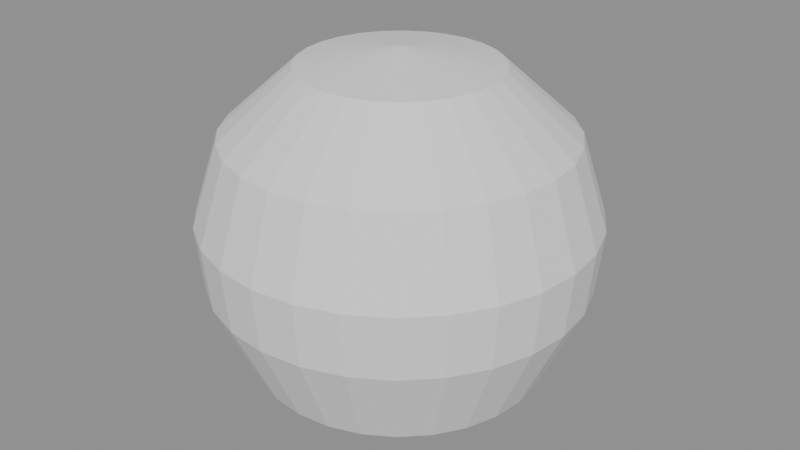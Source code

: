 # Source: orb.blend  (saved by Blender 5.3.31; exported with 4.5.12 LTS)
import bpy
from mathutils import Matrix  # noqa: F401  (used for matrix-valued properties, if any)

bpy.ops.wm.read_factory_settings(use_empty=True)
scene = bpy.context.scene
scene.name = 'Scene'

# ---- meshes
me_orb = bpy.data.meshes.new('orb')
me_orb.from_pydata([(0.0, 0.0, 0.0), (0.0, 0.0, 0.0), (0.0, 0.0, 0.0), (0.0, 0.0, 0.0), (0.0, 0.0, 0.0), (0.0, 0.0, 0.0), (0.0, 0.0, 0.0), (0.0, 0.0, 0.0), (0.0, 0.0, 0.0), (0.0, 0.0, 0.0), (0.0, 0.0, 0.0), (0.0, 0.0, 0.0), (0.0, 0.0, 0.0), (0.0, 0.0, 0.0), (0.0, 0.0, 0.0), (0.0, 0.0, 0.0), (0.0, 0.0, 0.0), (0.0, 0.0, 0.0), (0.0, 0.0, 0.0), (0.0, 0.0, 0.0), (0.0, 0.0, 0.0), (0.0, 0.0, 0.0), (0.0, 0.0, 0.0), (0.0, 0.0, 0.0), (0.0, 0.0, 0.0), (0.0, 0.0, 0.0), (0.0, 0.0, 0.0), (0.0, 0.0, 0.0), (0.022, 0.0, 0.0), (0.02145, 0.004895, 0.0), (0.01982, 0.009545, 0.0), (0.0172, 0.01372, 0.0), (0.01372, 0.0172, 0.0), (0.009545, 0.01982, 0.0), (0.004895, 0.02145, 0.0), (1.347e-18, 0.022, 0.0), (-0.004895, 0.02145, 0.0), (-0.009545, 0.01982, 0.0), (-0.01372, 0.0172, 0.0), (-0.0172, 0.01372, 0.0), (-0.01982, 0.009545, 0.0), (-0.02145, 0.004895, 0.0), (-0.022, 2.694e-18, 0.0), (-0.02145, -0.004895, 0.0), (-0.01982, -0.009545, 0.0), (-0.0172, -0.01372, 0.0), (-0.01372, -0.0172, 0.0), (-0.009545, -0.01982, 0.0), (-0.004895, -0.02145, 0.0), (-4.041e-18, -0.022, 0.0), (0.004895, -0.02145, 0.0), (0.009545, -0.01982, 0.0), (0.01372, -0.0172, 0.0), (0.0172, -0.01372, 0.0), (0.01982, -0.009545, 0.0), (0.02145, -0.004895, 0.0), (0.045, 0.0, 0.012), (0.04387, 0.01001, 0.012), (0.04054, 0.01952, 0.012), (0.03518, 0.02806, 0.012), (0.02806, 0.03518, 0.012), (0.01952, 0.04054, 0.012), (0.01001, 0.04387, 0.012), (2.755e-18, 0.045, 0.012), (-0.01001, 0.04387, 0.012), (-0.01952, 0.04054, 0.012), (-0.02806, 0.03518, 0.012), (-0.03518, 0.02806, 0.012), (-0.04054, 0.01952, 0.012), (-0.04387, 0.01001, 0.012), (-0.045, 5.511e-18, 0.012), (-0.04387, -0.01001, 0.012), (-0.04054, -0.01952, 0.012), (-0.03518, -0.02806, 0.012), (-0.02806, -0.03518, 0.012), (-0.01952, -0.04054, 0.012), (-0.01001, -0.04387, 0.012), (-8.266e-18, -0.045, 0.012), (0.01001, -0.04387, 0.012), (0.01952, -0.04054, 0.012), (0.02806, -0.03518, 0.012), (0.03518, -0.02806, 0.012), (0.04054, -0.01952, 0.012), (0.04387, -0.01001, 0.012), (0.058, 0.0, 0.04), (0.05655, 0.01291, 0.04), (0.05226, 0.02517, 0.04), (0.04535, 0.03616, 0.04), (0.03616, 0.04535, 0.04), (0.02517, 0.05226, 0.04), (0.01291, 0.05655, 0.04), (3.551e-18, 0.058, 0.04), (-0.01291, 0.05655, 0.04), (-0.02517, 0.05226, 0.04), (-0.03616, 0.04535, 0.04), (-0.04535, 0.03616, 0.04), (-0.05226, 0.02517, 0.04), (-0.05655, 0.01291, 0.04), (-0.058, 7.103e-18, 0.04), (-0.05655, -0.01291, 0.04), (-0.05226, -0.02517, 0.04), (-0.04535, -0.03616, 0.04), (-0.03616, -0.04535, 0.04), (-0.02517, -0.05226, 0.04), (-0.01291, -0.05655, 0.04), (-1.065e-17, -0.058, 0.04), (0.01291, -0.05655, 0.04), (0.02517, -0.05226, 0.04), (0.03616, -0.04535, 0.04), (0.04535, -0.03616, 0.04), (0.05226, -0.02517, 0.04), (0.05655, -0.01291, 0.04), (0.06, 0.0, 0.06), (0.0585, 0.01335, 0.06), (0.05406, 0.02603, 0.06), (0.04691, 0.03741, 0.06), (0.03741, 0.04691, 0.06), (0.02603, 0.05406, 0.06), (0.01335, 0.0585, 0.06), (3.674e-18, 0.06, 0.06), (-0.01335, 0.0585, 0.06), (-0.02603, 0.05406, 0.06), (-0.03741, 0.04691, 0.06), (-0.04691, 0.03741, 0.06), (-0.05406, 0.02603, 0.06), (-0.0585, 0.01335, 0.06), (-0.06, 7.348e-18, 0.06), (-0.0585, -0.01335, 0.06), (-0.05406, -0.02603, 0.06), (-0.04691, -0.03741, 0.06), (-0.03741, -0.04691, 0.06), (-0.02603, -0.05406, 0.06), (-0.01335, -0.0585, 0.06), (-1.102e-17, -0.06, 0.06), (0.01335, -0.0585, 0.06), (0.02603, -0.05406, 0.06), (0.03741, -0.04691, 0.06), (0.04691, -0.03741, 0.06), (0.05406, -0.02603, 0.06), (0.0585, -0.01335, 0.06), (0.052, 0.0, 0.085), (0.0507, 0.01157, 0.085), (0.04685, 0.02256, 0.085), (0.04066, 0.03242, 0.085), (0.03242, 0.04066, 0.085), (0.02256, 0.04685, 0.085), (0.01157, 0.0507, 0.085), (3.184e-18, 0.052, 0.085), (-0.01157, 0.0507, 0.085), (-0.02256, 0.04685, 0.085), (-0.03242, 0.04066, 0.085), (-0.04066, 0.03242, 0.085), (-0.04685, 0.02256, 0.085), (-0.0507, 0.01157, 0.085), (-0.052, 6.368e-18, 0.085), (-0.0507, -0.01157, 0.085), (-0.04685, -0.02256, 0.085), (-0.04066, -0.03242, 0.085), (-0.03242, -0.04066, 0.085), (-0.02256, -0.04685, 0.085), (-0.01157, -0.0507, 0.085), (-9.552e-18, -0.052, 0.085), (0.01157, -0.0507, 0.085), (0.02256, -0.04685, 0.085), (0.03242, -0.04066, 0.085), (0.04066, -0.03242, 0.085), (0.04685, -0.02256, 0.085), (0.0507, -0.01157, 0.085), (0.03, 0.0, 0.105), (0.02925, 0.006676, 0.105), (0.02703, 0.01302, 0.105), (0.02345, 0.0187, 0.105), (0.0187, 0.02345, 0.105), (0.01302, 0.02703, 0.105), (0.006676, 0.02925, 0.105), (1.837e-18, 0.03, 0.105), (-0.006676, 0.02925, 0.105), (-0.01302, 0.02703, 0.105), (-0.0187, 0.02345, 0.105), (-0.02345, 0.0187, 0.105), (-0.02703, 0.01302, 0.105), (-0.02925, 0.006676, 0.105), (-0.03, 3.674e-18, 0.105), (-0.02925, -0.006676, 0.105), (-0.02703, -0.01302, 0.105), (-0.02345, -0.0187, 0.105), (-0.0187, -0.02345, 0.105), (-0.01302, -0.02703, 0.105), (-0.006676, -0.02925, 0.105), (-5.511e-18, -0.03, 0.105), (0.006676, -0.02925, 0.105), (0.01302, -0.02703, 0.105), (0.0187, -0.02345, 0.105), (0.02345, -0.0187, 0.105), (0.02703, -0.01302, 0.105), (0.02925, -0.006676, 0.105), (0.0, 0.0, 0.11), (0.0, 0.0, 0.11), (0.0, 0.0, 0.11), (0.0, 0.0, 0.11), (0.0, 0.0, 0.11), (0.0, 0.0, 0.11), (0.0, 0.0, 0.11), (0.0, 0.0, 0.11), (0.0, 0.0, 0.11), (0.0, 0.0, 0.11), (0.0, 0.0, 0.11), (0.0, 0.0, 0.11), (0.0, 0.0, 0.11), (0.0, 0.0, 0.11), (0.0, 0.0, 0.11), (0.0, 0.0, 0.11), (0.0, 0.0, 0.11), (0.0, 0.0, 0.11), (0.0, 0.0, 0.11), (0.0, 0.0, 0.11), (0.0, 0.0, 0.11), (0.0, 0.0, 0.11), (0.0, 0.0, 0.11), (0.0, 0.0, 0.11), (0.0, 0.0, 0.11), (0.0, 0.0, 0.11), (0.0, 0.0, 0.11), (0.0, 0.0, 0.11)], [], [(0, 1, 29, 28), (1, 2, 30, 29), (2, 3, 31, 30), (3, 4, 32, 31), (4, 5, 33, 32), (5, 6, 34, 33), (6, 7, 35, 34), (7, 8, 36, 35), (8, 9, 37, 36), (9, 10, 38, 37), (10, 11, 39, 38), (11, 12, 40, 39), (12, 13, 41, 40), (13, 14, 42, 41), (14, 15, 43, 42), (15, 16, 44, 43), (16, 17, 45, 44), (17, 18, 46, 45), (18, 19, 47, 46), (19, 20, 48, 47), (20, 21, 49, 48), (21, 22, 50, 49), (22, 23, 51, 50), (23, 24, 52, 51), (24, 25, 53, 52), (25, 26, 54, 53), (26, 27, 55, 54), (27, 0, 28, 55), (28, 29, 57, 56), (29, 30, 58, 57), (30, 31, 59, 58), (31, 32, 60, 59), (32, 33, 61, 60), (33, 34, 62, 61), (34, 35, 63, 62), (35, 36, 64, 63), (36, 37, 65, 64), (37, 38, 66, 65), (38, 39, 67, 66), (39, 40, 68, 67), (40, 41, 69, 68), (41, 42, 70, 69), (42, 43, 71, 70), (43, 44, 72, 71), (44, 45, 73, 72), (45, 46, 74, 73), (46, 47, 75, 74), (47, 48, 76, 75), (48, 49, 77, 76), (49, 50, 78, 77), (50, 51, 79, 78), (51, 52, 80, 79), (52, 53, 81, 80), (53, 54, 82, 81), (54, 55, 83, 82), (55, 28, 56, 83), (56, 57, 85, 84), (57, 58, 86, 85), (58, 59, 87, 86), (59, 60, 88, 87), (60, 61, 89, 88), (61, 62, 90, 89), (62, 63, 91, 90), (63, 64, 92, 91), (64, 65, 93, 92), (65, 66, 94, 93), (66, 67, 95, 94), (67, 68, 96, 95), (68, 69, 97, 96), (69, 70, 98, 97), (70, 71, 99, 98), (71, 72, 100, 99), (72, 73, 101, 100), (73, 74, 102, 101), (74, 75, 103, 102), (75, 76, 104, 103), (76, 77, 105, 104), (77, 78, 106, 105), (78, 79, 107, 106), (79, 80, 108, 107), (80, 81, 109, 108), (81, 82, 110, 109), (82, 83, 111, 110), (83, 56, 84, 111), (84, 85, 113, 112), (85, 86, 114, 113), (86, 87, 115, 114), (87, 88, 116, 115), (88, 89, 117, 116), (89, 90, 118, 117), (90, 91, 119, 118), (91, 92, 120, 119), (92, 93, 121, 120), (93, 94, 122, 121), (94, 95, 123, 122), (95, 96, 124, 123), (96, 97, 125, 124), (97, 98, 126, 125), (98, 99, 127, 126), (99, 100, 128, 127), (100, 101, 129, 128), (101, 102, 130, 129), (102, 103, 131, 130), (103, 104, 132, 131), (104, 105, 133, 132), (105, 106, 134, 133), (106, 107, 135, 134), (107, 108, 136, 135), (108, 109, 137, 136), (109, 110, 138, 137), (110, 111, 139, 138), (111, 84, 112, 139), (112, 113, 141, 140), (113, 114, 142, 141), (114, 115, 143, 142), (115, 116, 144, 143), (116, 117, 145, 144), (117, 118, 146, 145), (118, 119, 147, 146), (119, 120, 148, 147), (120, 121, 149, 148), (121, 122, 150, 149), (122, 123, 151, 150), (123, 124, 152, 151), (124, 125, 153, 152), (125, 126, 154, 153), (126, 127, 155, 154), (127, 128, 156, 155), (128, 129, 157, 156), (129, 130, 158, 157), (130, 131, 159, 158), (131, 132, 160, 159), (132, 133, 161, 160), (133, 134, 162, 161), (134, 135, 163, 162), (135, 136, 164, 163), (136, 137, 165, 164), (137, 138, 166, 165), (138, 139, 167, 166), (139, 112, 140, 167), (140, 141, 169, 168), (141, 142, 170, 169), (142, 143, 171, 170), (143, 144, 172, 171), (144, 145, 173, 172), (145, 146, 174, 173), (146, 147, 175, 174), (147, 148, 176, 175), (148, 149, 177, 176), (149, 150, 178, 177), (150, 151, 179, 178), (151, 152, 180, 179), (152, 153, 181, 180), (153, 154, 182, 181), (154, 155, 183, 182), (155, 156, 184, 183), (156, 157, 185, 184), (157, 158, 186, 185), (158, 159, 187, 186), (159, 160, 188, 187), (160, 161, 189, 188), (161, 162, 190, 189), (162, 163, 191, 190), (163, 164, 192, 191), (164, 165, 193, 192), (165, 166, 194, 193), (166, 167, 195, 194), (167, 140, 168, 195), (168, 169, 197, 196), (169, 170, 198, 197), (170, 171, 199, 198), (171, 172, 200, 199), (172, 173, 201, 200), (173, 174, 202, 201), (174, 175, 203, 202), (175, 176, 204, 203), (176, 177, 205, 204), (177, 178, 206, 205), (178, 179, 207, 206), (179, 180, 208, 207), (180, 181, 209, 208), (181, 182, 210, 209), (182, 183, 211, 210), (183, 184, 212, 211), (184, 185, 213, 212), (185, 186, 214, 213), (186, 187, 215, 214), (187, 188, 216, 215), (188, 189, 217, 216), (189, 190, 218, 217), (190, 191, 219, 218), (191, 192, 220, 219), (192, 193, 221, 220), (193, 194, 222, 221), (194, 195, 223, 222), (195, 168, 196, 223)])
me_orb.update()

# ---- objects
ob_orb = bpy.data.objects.new('orb', me_orb)

# ---- transforms, parenting, visibility, modifiers, constraints
ob_orb.location = (0.0, 0.0, 0.0)

# ---- collection membership
scene.collection.objects.link(ob_orb)

# ---- scene / render settings (as saved in the file)
scene.frame_start = 1; scene.frame_end = 250; scene.frame_set(1)
scene.render.engine = 'BLENDER_EEVEE_NEXT'
scene.render.bake_bias = 0.0
scene.render.bake_samples = 0
scene.render.compositor_device = 'GPU'
scene.eevee.use_volume_custom_range = False
scene.eevee.fast_gi_thickness_near = 0.1
scene.eevee.fast_gi_thickness_far = 0.0
scene.eevee.ray_tracing_options.screen_trace_thickness = 0.1
bpy.context.view_layer.update()

# ---- added for rendering (the .blend has no active camera and no usable light): camera, sun + grey world if the file has none
cam_auto = bpy.data.cameras.new('AutoCamera')
cam_auto.lens = 50.0
cam_auto.sensor_width = 36.0
cam_auto.clip_end = 1000.0
ob_auto_camera = bpy.data.objects.new('AutoCamera', cam_auto)
scene.collection.objects.link(ob_auto_camera)
ob_auto_camera.location = (0.187115, -0.224538, 0.204692)
ob_auto_camera.rotation_euler = (1.09748, -7.21219e-08, 0.694738)
scene.camera = ob_auto_camera
light_auto_sun = bpy.data.lights.new('AutoSun', 'SUN')
light_auto_sun.energy = 3.0
light_auto_sun.angle = 0.0523599
ob_auto_sun = bpy.data.objects.new('AutoSun', light_auto_sun)
scene.collection.objects.link(ob_auto_sun)
ob_auto_sun.rotation_euler = (0.872665, 0.174533, 0.523599)
if scene.world is None:
    world_auto = bpy.data.worlds.new('AutoWorld')
    world_auto.color = (0.3, 0.3, 0.3)
    scene.world = world_auto
bpy.context.view_layer.update()
